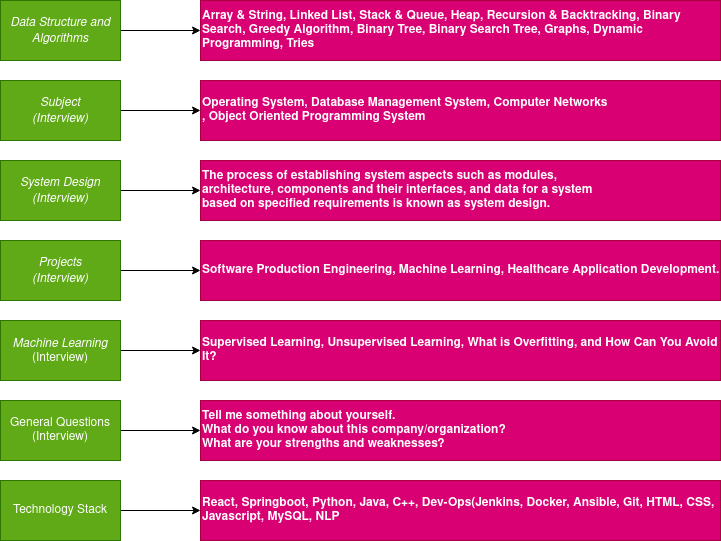

The diagram above was exported from draw.io. Its source (the exported page's mxGraphModel, read from the mxfile embedded in the PNG):
<mxGraphModel dx="1043" dy="634" grid="1" gridSize="10" guides="1" tooltips="1" connect="1" arrows="1" fold="1" page="1" pageScale="1" pageWidth="850" pageHeight="1100" math="0" shadow="0">
  <root>
    <mxCell id="0" />
    <mxCell id="1" parent="0" />
    <mxCell id="5ortCaBE_rDvYCGxgx-m-3" value="" style="edgeStyle=orthogonalEdgeStyle;rounded=0;orthogonalLoop=1;jettySize=auto;html=1;" edge="1" parent="1" source="5ortCaBE_rDvYCGxgx-m-1" target="5ortCaBE_rDvYCGxgx-m-2">
      <mxGeometry relative="1" as="geometry" />
    </mxCell>
    <mxCell id="5ortCaBE_rDvYCGxgx-m-1" value="&lt;div&gt;&lt;i&gt;Data Structure and Algorithms&lt;/i&gt;&lt;/div&gt;" style="rounded=0;whiteSpace=wrap;html=1;fillColor=#60a917;fontColor=#ffffff;strokeColor=#2D7600;" vertex="1" parent="1">
      <mxGeometry x="40" y="40" width="120" height="60" as="geometry" />
    </mxCell>
    <mxCell id="5ortCaBE_rDvYCGxgx-m-2" value="&lt;div align=&quot;left&quot;&gt;&lt;b&gt;Array &amp;amp; String, Linked List, Stack &amp;amp; Queue, Heap, Recursion &amp;amp; Backtracking, Binary Search, Greedy Algorithm, Binary Tree, Binary Search Tree, Graphs, Dynamic Programming, Tries&lt;/b&gt;&lt;/div&gt;" style="whiteSpace=wrap;html=1;rounded=0;fillColor=#d80073;fontColor=#ffffff;strokeColor=#A50040;align=left;" vertex="1" parent="1">
      <mxGeometry x="240" y="40" width="520" height="60" as="geometry" />
    </mxCell>
    <mxCell id="5ortCaBE_rDvYCGxgx-m-6" value="" style="edgeStyle=orthogonalEdgeStyle;rounded=0;orthogonalLoop=1;jettySize=auto;html=1;" edge="1" parent="1" source="5ortCaBE_rDvYCGxgx-m-4" target="5ortCaBE_rDvYCGxgx-m-5">
      <mxGeometry relative="1" as="geometry" />
    </mxCell>
    <mxCell id="5ortCaBE_rDvYCGxgx-m-4" value="&lt;div&gt;&lt;i&gt;Subject &lt;br&gt;&lt;/i&gt;&lt;/div&gt;&lt;div&gt;&lt;i&gt;(Interview)&lt;/i&gt;&lt;/div&gt;" style="rounded=0;whiteSpace=wrap;html=1;fillColor=#60a917;fontColor=#ffffff;strokeColor=#2D7600;" vertex="1" parent="1">
      <mxGeometry x="40" y="120" width="120" height="60" as="geometry" />
    </mxCell>
    <mxCell id="5ortCaBE_rDvYCGxgx-m-5" value="&lt;div align=&quot;left&quot;&gt;&lt;b&gt;Operating System, Database Management System, Computer Networks&lt;/b&gt;&lt;/div&gt;&lt;b&gt;, Object Oriented Programming System&lt;br&gt;&lt;/b&gt;" style="whiteSpace=wrap;html=1;rounded=0;fillColor=#d80073;fontColor=#ffffff;strokeColor=#A50040;align=left;" vertex="1" parent="1">
      <mxGeometry x="240" y="120" width="520" height="60" as="geometry" />
    </mxCell>
    <mxCell id="5ortCaBE_rDvYCGxgx-m-9" value="" style="edgeStyle=orthogonalEdgeStyle;rounded=0;orthogonalLoop=1;jettySize=auto;html=1;" edge="1" parent="1" source="5ortCaBE_rDvYCGxgx-m-7" target="5ortCaBE_rDvYCGxgx-m-8">
      <mxGeometry relative="1" as="geometry" />
    </mxCell>
    <mxCell id="5ortCaBE_rDvYCGxgx-m-7" value="&lt;i&gt;System Design (Interview)&lt;/i&gt;" style="rounded=0;whiteSpace=wrap;html=1;fillColor=#60a917;fontColor=#ffffff;strokeColor=#2D7600;" vertex="1" parent="1">
      <mxGeometry x="40" y="200" width="120" height="60" as="geometry" />
    </mxCell>
    <mxCell id="5ortCaBE_rDvYCGxgx-m-8" value="&lt;div align=&quot;left&quot;&gt;&lt;b&gt;The process of establishing system aspects such as modules, &lt;br&gt;architecture, components and their interfaces, and data for a system &lt;br&gt;based on specified requirements is known as system design.&lt;/b&gt;&lt;/div&gt;" style="whiteSpace=wrap;html=1;fillColor=#d80073;strokeColor=#A50040;fontColor=#ffffff;rounded=0;align=left;" vertex="1" parent="1">
      <mxGeometry x="240" y="200" width="520" height="60" as="geometry" />
    </mxCell>
    <mxCell id="5ortCaBE_rDvYCGxgx-m-13" value="" style="edgeStyle=orthogonalEdgeStyle;rounded=0;orthogonalLoop=1;jettySize=auto;html=1;" edge="1" parent="1" source="5ortCaBE_rDvYCGxgx-m-10" target="5ortCaBE_rDvYCGxgx-m-12">
      <mxGeometry relative="1" as="geometry" />
    </mxCell>
    <mxCell id="5ortCaBE_rDvYCGxgx-m-10" value="&lt;div&gt;&lt;i&gt;Projects &lt;br&gt;&lt;/i&gt;&lt;/div&gt;&lt;div&gt;&lt;i&gt;(Interview)&lt;/i&gt;&lt;/div&gt;" style="rounded=0;whiteSpace=wrap;html=1;fillColor=#60a917;fontColor=#ffffff;strokeColor=#2D7600;" vertex="1" parent="1">
      <mxGeometry x="40" y="280" width="120" height="60" as="geometry" />
    </mxCell>
    <mxCell id="5ortCaBE_rDvYCGxgx-m-15" value="" style="edgeStyle=orthogonalEdgeStyle;rounded=0;orthogonalLoop=1;jettySize=auto;html=1;" edge="1" parent="1" source="5ortCaBE_rDvYCGxgx-m-11" target="5ortCaBE_rDvYCGxgx-m-14">
      <mxGeometry relative="1" as="geometry" />
    </mxCell>
    <mxCell id="5ortCaBE_rDvYCGxgx-m-11" value="&lt;i&gt;Machine Learning&lt;/i&gt; (Interview)" style="rounded=0;whiteSpace=wrap;html=1;fillColor=#60a917;fontColor=#ffffff;strokeColor=#2D7600;" vertex="1" parent="1">
      <mxGeometry x="40" y="360" width="120" height="60" as="geometry" />
    </mxCell>
    <mxCell id="5ortCaBE_rDvYCGxgx-m-12" value="&lt;div align=&quot;left&quot;&gt;&lt;b&gt;Software Production Engineering, Machine Learning, Healthcare Application Development.&lt;/b&gt;&lt;/div&gt;" style="whiteSpace=wrap;html=1;fillColor=#d80073;strokeColor=#A50040;fontColor=#ffffff;rounded=0;align=left;" vertex="1" parent="1">
      <mxGeometry x="240" y="280" width="520" height="60" as="geometry" />
    </mxCell>
    <mxCell id="5ortCaBE_rDvYCGxgx-m-14" value="&lt;h4 align=&quot;left&quot;&gt;Supervised Learning, Unsupervised Learning, What is Overfitting, and How Can You Avoid It? &lt;br&gt;&lt;/h4&gt;" style="rounded=0;whiteSpace=wrap;html=1;fillColor=#d80073;fontColor=#ffffff;strokeColor=#A50040;align=left;" vertex="1" parent="1">
      <mxGeometry x="240" y="360" width="520" height="60" as="geometry" />
    </mxCell>
    <mxCell id="5ortCaBE_rDvYCGxgx-m-18" value="" style="edgeStyle=orthogonalEdgeStyle;rounded=0;orthogonalLoop=1;jettySize=auto;html=1;" edge="1" parent="1" source="5ortCaBE_rDvYCGxgx-m-16" target="5ortCaBE_rDvYCGxgx-m-17">
      <mxGeometry relative="1" as="geometry" />
    </mxCell>
    <mxCell id="5ortCaBE_rDvYCGxgx-m-16" value="General Questions (Interview)" style="rounded=0;whiteSpace=wrap;html=1;fillColor=#60a917;fontColor=#ffffff;strokeColor=#2D7600;" vertex="1" parent="1">
      <mxGeometry x="40" y="440" width="120" height="60" as="geometry" />
    </mxCell>
    <mxCell id="5ortCaBE_rDvYCGxgx-m-17" value="&lt;div align=&quot;left&quot;&gt;&lt;b&gt;&lt;font color=&quot;#ffffff&quot;&gt;Tell me something about yourself.&lt;/font&gt;&lt;/b&gt;&lt;/div&gt;&lt;div align=&quot;left&quot;&gt;&lt;b&gt;&lt;font color=&quot;#ffffff&quot;&gt;What do you know about this company/organization?&lt;/font&gt;&lt;/b&gt;&lt;/div&gt;&lt;div align=&quot;left&quot;&gt;&lt;b&gt;&lt;font color=&quot;#ffffff&quot;&gt;What are your strengths and weaknesses?&lt;/font&gt;&lt;/b&gt;&lt;/div&gt;" style="rounded=0;whiteSpace=wrap;html=1;fillColor=#d80073;fontColor=#ffffff;strokeColor=#A50040;align=left;" vertex="1" parent="1">
      <mxGeometry x="240" y="440" width="520" height="60" as="geometry" />
    </mxCell>
    <mxCell id="5ortCaBE_rDvYCGxgx-m-21" value="" style="edgeStyle=orthogonalEdgeStyle;rounded=0;orthogonalLoop=1;jettySize=auto;html=1;" edge="1" parent="1" source="5ortCaBE_rDvYCGxgx-m-19" target="5ortCaBE_rDvYCGxgx-m-20">
      <mxGeometry relative="1" as="geometry" />
    </mxCell>
    <mxCell id="5ortCaBE_rDvYCGxgx-m-19" value="Technology Stack" style="rounded=0;whiteSpace=wrap;html=1;fillColor=#60a917;fontColor=#ffffff;strokeColor=#2D7600;" vertex="1" parent="1">
      <mxGeometry x="40" y="520" width="120" height="60" as="geometry" />
    </mxCell>
    <mxCell id="5ortCaBE_rDvYCGxgx-m-20" value="&lt;b&gt;React, Springboot, Python, Java, C++, Dev-Ops(Jenkins, Docker, Ansible, Git, HTML, CSS, Javascript, MySQL, NLP &lt;/b&gt;" style="rounded=0;whiteSpace=wrap;html=1;fillColor=#d80073;fontColor=#ffffff;strokeColor=#A50040;align=left;" vertex="1" parent="1">
      <mxGeometry x="240" y="520" width="520" height="60" as="geometry" />
    </mxCell>
  </root>
</mxGraphModel>